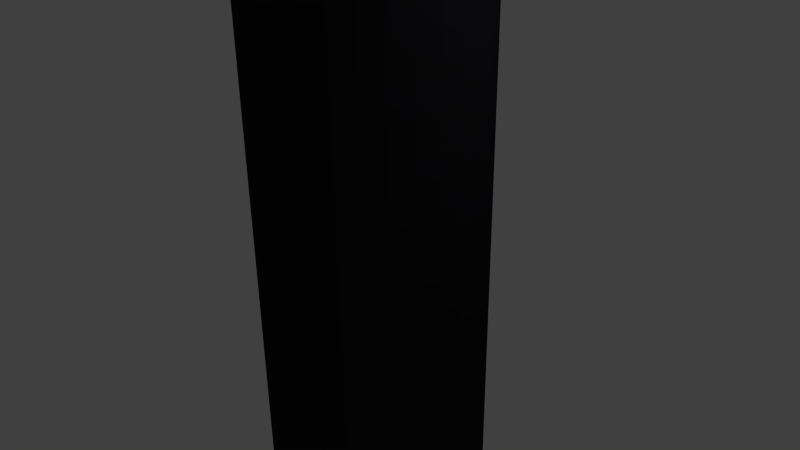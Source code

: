 # Source: horCylinderblack.blend  (saved by Blender 2.76.0; exported with 4.5.12 LTS)
import bpy
from mathutils import Matrix  # noqa: F401  (used for matrix-valued properties, if any)

bpy.ops.wm.read_factory_settings(use_empty=True)
scene = bpy.context.scene
scene.name = 'Scene'

# ---- collections
col_collection_1 = bpy.data.collections.new('Collection 1'); scene.collection.children.link(col_collection_1)

# ---- materials (node trees are filled in below, after node groups)
mat_material_001 = bpy.data.materials.new('Material.001')
mat_material_001.alpha_threshold = 0.0
mat_material_001.use_transparent_shadow = False
mat_material_001.diffuse_color = (0.01673, 0.01476, 0.01885, 1.0)
mat_material_001.roughness = 0.5

# ---- material node trees

# ---- world
world_world = bpy.data.worlds.new('World'); scene.world = world_world
world_world.color = (0.05088, 0.05088, 0.05088)
world_world.use_sun_shadow = False
world_world.sun_shadow_jitter_overblur = 0.0
world_world.cycles.sampling_method = 'MANUAL'
world_world.cycles.sample_map_resolution = 256

# ---- cameras
cam_camera = bpy.data.cameras.new('Camera')
cam_camera.clip_end = 100.0
cam_camera.lens = 35.0
cam_camera.sensor_width = 32.0
cam_camera.sensor_height = 18.0
cam_camera.ortho_scale = 7.314
cam_camera.dof.focus_distance = 0.0
cam_camera.dof.aperture_fstop = 128.0

# ---- lights
light_lamp = bpy.data.lights.new('Lamp', 'POINT')
light_lamp.transmission_factor = 0.0
light_lamp.cutoff_distance = 30.0
light_lamp.energy = 100.0
light_lamp.shadow_buffer_clip_start = 1.001
light_lamp.shadow_soft_size = 0.1
light_lamp.shadow_maximum_resolution = 0.006
light_lamp.use_absolute_resolution = True
light_lamp.cycles.use_multiple_importance_sampling = False

# ---- meshes
me_cylinder = bpy.data.meshes.new('Cylinder')
me_cylinder.from_pydata([(0.0, 1.0, -1.0), (0.0, 1.0, 1.0), (0.1951, 0.9808, -1.0), (0.1951, 0.9808, 1.0), (0.3827, 0.9239, -1.0), (0.3827, 0.9239, 1.0), (0.5556, 0.8315, -1.0), (0.5556, 0.8315, 1.0), (0.7071, 0.7071, -1.0), (0.7071, 0.7071, 1.0), (0.8315, 0.5556, -1.0), (0.8315, 0.5556, 1.0), (0.9239, 0.3827, -1.0), (0.9239, 0.3827, 1.0), (0.9808, 0.1951, -1.0), (0.9808, 0.1951, 1.0), (1.0, 7.55e-08, -1.0), (1.0, 7.55e-08, 1.0), (0.9808, -0.1951, -1.0), (0.9808, -0.1951, 1.0), (0.9239, -0.3827, -1.0), (0.9239, -0.3827, 1.0), (0.8315, -0.5556, -1.0), (0.8315, -0.5556, 1.0), (0.7071, -0.7071, -1.0), (0.7071, -0.7071, 1.0), (0.5556, -0.8315, -1.0), (0.5556, -0.8315, 1.0), (0.3827, -0.9239, -1.0), (0.3827, -0.9239, 1.0), (0.1951, -0.9808, -1.0), (0.1951, -0.9808, 1.0), (-3.258e-07, -1.0, -1.0), (-3.258e-07, -1.0, 1.0), (-0.1951, -0.9808, -1.0), (-0.1951, -0.9808, 1.0), (-0.3827, -0.9239, -1.0), (-0.3827, -0.9239, 1.0), (-0.5556, -0.8315, -1.0), (-0.5556, -0.8315, 1.0), (-0.7071, -0.7071, -1.0), (-0.7071, -0.7071, 1.0), (-0.8315, -0.5556, -1.0), (-0.8315, -0.5556, 1.0), (-0.9239, -0.3827, -1.0), (-0.9239, -0.3827, 1.0), (-0.9808, -0.1951, -1.0), (-0.9808, -0.1951, 1.0), (-1.0, 9.656e-07, -1.0), (-1.0, 9.656e-07, 1.0), (-0.9808, 0.1951, -1.0), (-0.9808, 0.1951, 1.0), (-0.9239, 0.3827, -1.0), (-0.9239, 0.3827, 1.0), (-0.8315, 0.5556, -1.0), (-0.8315, 0.5556, 1.0), (-0.7071, 0.7071, -1.0), (-0.7071, 0.7071, 1.0), (-0.5556, 0.8315, -1.0), (-0.5556, 0.8315, 1.0), (-0.3827, 0.9239, -1.0), (-0.3827, 0.9239, 1.0), (-0.1951, 0.9808, -1.0), (-0.1951, 0.9808, 1.0)], [], [(0, 1, 3, 2), (2, 3, 5, 4), (4, 5, 7, 6), (6, 7, 9, 8), (8, 9, 11, 10), (10, 11, 13, 12), (12, 13, 15, 14), (14, 15, 17, 16), (16, 17, 19, 18), (18, 19, 21, 20), (20, 21, 23, 22), (22, 23, 25, 24), (24, 25, 27, 26), (26, 27, 29, 28), (28, 29, 31, 30), (30, 31, 33, 32), (32, 33, 35, 34), (34, 35, 37, 36), (36, 37, 39, 38), (38, 39, 41, 40), (40, 41, 43, 42), (42, 43, 45, 44), (44, 45, 47, 46), (46, 47, 49, 48), (48, 49, 51, 50), (50, 51, 53, 52), (52, 53, 55, 54), (54, 55, 57, 56), (56, 57, 59, 58), (58, 59, 61, 60), (3, 1, 63, 61, 59, 57, 55, 53, 51, 49, 47, 45, 43, 41, 39, 37, 35, 33, 31, 29, 27, 25, 23, 21, 19, 17, 15, 13, 11, 9, 7, 5), (62, 63, 1, 0), (60, 61, 63, 62), (0, 2, 4, 6, 8, 10, 12, 14, 16, 18, 20, 22, 24, 26, 28, 30, 32, 34, 36, 38, 40, 42, 44, 46, 48, 50, 52, 54, 56, 58, 60, 62)])
me_cylinder.materials.append(mat_material_001)
me_cylinder.use_remesh_preserve_volume = False
me_cylinder.use_remesh_preserve_attributes = False
me_cylinder.use_mirror_vertex_groups = False
me_cylinder.update()

# ---- objects
ob_cylinder = bpy.data.objects.new('Cylinder', me_cylinder)
ob_lamp = bpy.data.objects.new('Lamp', light_lamp)
ob_camera = bpy.data.objects.new('Camera', cam_camera)

# ---- transforms, parenting, visibility, modifiers, constraints
ob_cylinder.location = (0.0, 0.0, 0.0)
ob_cylinder.scale = (1.5, 1.5, 30.0)
ob_cylinder.lineart.crease_threshold = 0.0
ob_lamp.location = (4.076, 1.005, 5.904)
ob_lamp.rotation_euler = (0.6503, 0.05522, 1.866)
ob_lamp.lock_rotations_4d = False
ob_lamp.empty_display_type = 'ARROWS'
ob_lamp.color = (0.0, 0.0, 0.0, 0.0)
ob_lamp.lineart.crease_threshold = 0.0
ob_camera.location = (7.481, -6.508, 5.344)
ob_camera.rotation_euler = (1.109, 0.01082, 0.8149)
ob_camera.lock_rotations_4d = False
ob_camera.empty_display_type = 'ARROWS'
ob_camera.color = (0.0, 0.0, 0.0, 0.0)
ob_camera.display_type = 'WIRE'
ob_camera.lineart.crease_threshold = 0.0

# ---- collection membership
col_collection_1.objects.link(ob_cylinder)
col_collection_1.objects.link(ob_lamp)
col_collection_1.objects.link(ob_camera)

# ---- scene / render settings (as saved in the file)
scene.camera = ob_camera
scene.frame_start = 1; scene.frame_end = 250; scene.frame_set(1)
scene.render.engine = 'BLENDER_EEVEE_NEXT'
scene.render.resolution_percentage = 50
scene.render.dither_intensity = 0.0
scene.cycles.use_denoising = False
scene.cycles.samples = 10
scene.cycles.sampling_pattern = 'TABULATED_SOBOL'
scene.cycles.light_sampling_threshold = 0.0
scene.cycles.use_adaptive_sampling = False
scene.cycles.use_light_tree = False
scene.cycles.blur_glossy = 0.0
scene.cycles.pixel_filter_type = 'GAUSSIAN'
scene.cycles.sample_clamp_indirect = 0.0
scene.view_settings.view_transform = 'Standard'
bpy.context.view_layer.update()
